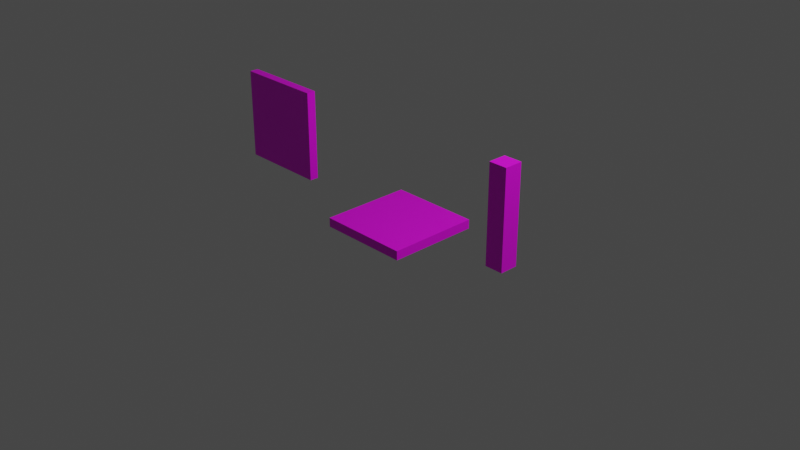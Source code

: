 # Source: tiles.blend  (saved by Blender 2.80.57; exported with 4.5.12 LTS)
import bpy
from mathutils import Matrix  # noqa: F401  (used for matrix-valued properties, if any)

bpy.ops.wm.read_factory_settings(use_empty=True)
scene = bpy.context.scene
scene.name = 'Scene'

# ---- collections
col_collection = bpy.data.collections.new('Collection'); scene.collection.children.link(col_collection)

# ---- images (referenced by path relative to the original .blend; pixels are not part of the script)
import os
ASSET_DIR = os.environ.get("B2B_ASSET_DIR", "")  # directory of the original .blend (textures are referenced by path, not embedded)
HERE = os.path.dirname(os.path.abspath(__file__))  # packed textures are extracted next to this script under _unpacked/

def load_image(name, relpath, width, height, colorspace="sRGB"):
    """Load a texture the original file referenced (path relative to the .blend, or extracted next to this script)."""
    p = next((c for c in (os.path.join(HERE, relpath), os.path.join(ASSET_DIR, relpath)) if relpath and os.path.exists(c)), "")
    if p:
        img = bpy.data.images.load(p, check_existing=True)
        img.name = name
    else:  # same state as the original file: an image datablock whose file is absent (Cycles renders it pink)
        img = bpy.data.images.new(name, width, height)
        img.source = "FILE"
        img.filepath = "//" + (relpath or name)
    img.colorspace_settings.name = colorspace
    return img
img_wood_png = load_image('wood.png', 'wood.png', 1024, 1024, 'sRGB')
img_wall_panel_png = load_image('wall_panel.png', 'wall_panel.png', 1024, 1024, 'sRGB')

# ---- materials (node trees are filled in below, after node groups)
mat_material_001 = bpy.data.materials.new('Material.001')
mat_material_001.use_transparent_shadow = False
mat_material_001.roughness = 0.25
mat_wallpanel = bpy.data.materials.new('Wallpanel')
mat_wallpanel.use_transparent_shadow = False
mat_wallpanel.roughness = 0.25
mat_material_002 = bpy.data.materials.new('Material.002')
mat_material_002.use_transparent_shadow = False
mat_material_002.roughness = 0.25

# ---- material node trees
mat_material_001.use_nodes = True; mat_material_001.node_tree.nodes.clear()
_N = mat_material_001.node_tree.nodes; _L = mat_material_001.node_tree.links
n0 = _N.new('ShaderNodeOutputMaterial'); n0.name = 'Material Output'; n0.location = (300, 300)
n1 = _N.new('ShaderNodeBsdfPrincipled'); n1.name = 'Principled BSDF'; n1.location = (10, 300)
n1.distribution = 'GGX'
n1.subsurface_method = 'BURLEY'
n1.inputs[3].default_value = 1.45
n2 = _N.new('ShaderNodeTexImage'); n2.name = 'Image Texture'; n2.location = (-280, 280)
n2.image = img_wood_png
n2.interpolation = 'Closest'
_L.new(n1.outputs[0], n0.inputs[0])
_L.new(n2.outputs[0], n1.inputs[0])
n0.is_active_output = True
mat_wallpanel.use_nodes = True; mat_wallpanel.node_tree.nodes.clear()
_N = mat_wallpanel.node_tree.nodes; _L = mat_wallpanel.node_tree.links
n0 = _N.new('ShaderNodeOutputMaterial'); n0.name = 'Material Output'; n0.location = (300, 300)
n1 = _N.new('ShaderNodeBsdfPrincipled'); n1.name = 'Principled BSDF'; n1.location = (10, 300)
n1.distribution = 'GGX'
n1.subsurface_method = 'BURLEY'
n1.inputs[3].default_value = 1.45
n2 = _N.new('ShaderNodeTexImage'); n2.name = 'Image Texture'; n2.location = (-280, 280)
n2.image = img_wall_panel_png
n2.interpolation = 'Closest'
_L.new(n1.outputs[0], n0.inputs[0])
_L.new(n2.outputs[0], n1.inputs[0])
n0.is_active_output = True
mat_material_002.use_nodes = True; mat_material_002.node_tree.nodes.clear()
_N = mat_material_002.node_tree.nodes; _L = mat_material_002.node_tree.links
n0 = _N.new('ShaderNodeOutputMaterial'); n0.name = 'Material Output'; n0.location = (300, 300)
n1 = _N.new('ShaderNodeBsdfPrincipled'); n1.name = 'Principled BSDF'; n1.location = (10, 300)
n1.distribution = 'GGX'
n1.subsurface_method = 'BURLEY'
n1.inputs[3].default_value = 1.45
n2 = _N.new('ShaderNodeTexImage'); n2.name = 'Image Texture'; n2.location = (-280, 280)
n2.image = img_wall_panel_png
n2.interpolation = 'Closest'
_L.new(n1.outputs[0], n0.inputs[0])
_L.new(n2.outputs[0], n1.inputs[0])
n0.is_active_output = True

# ---- world
world_world = bpy.data.worlds.new('World'); scene.world = world_world
world_world.use_nodes = True; world_world.node_tree.nodes.clear()
_N = world_world.node_tree.nodes; _L = world_world.node_tree.links
n0 = _N.new('ShaderNodeOutputWorld'); n0.name = 'World Output'; n0.location = (300, 300)
n1 = _N.new('ShaderNodeBackground'); n1.name = 'Background'; n1.location = (10, 300)
n1.inputs[0].default_value = (0.05088, 0.05088, 0.05088, 1.0)
_L.new(n1.outputs[0], n0.inputs[0])
n0.is_active_output = True
world_world.color = (0.05088, 0.05088, 0.05088)
world_world.use_sun_shadow = False
world_world.sun_shadow_jitter_overblur = 0.0

# ---- cameras
cam_camera = bpy.data.cameras.new('Camera')
cam_camera.clip_end = 100.0
cam_camera.ortho_scale = 7.314
cam_camera.dof.focus_distance = 0.0
cam_camera.dof.aperture_fstop = 128.0

# ---- lights
light_light = bpy.data.lights.new('Light', 'POINT')
light_light.transmission_factor = 0.0
light_light.cutoff_distance = 30.0
light_light.energy = 1000.0
light_light.shadow_buffer_clip_start = 1.001
light_light.shadow_soft_size = 0.1
light_light.shadow_maximum_resolution = 0.006
light_light.use_absolute_resolution = True

# ---- meshes
me_cube = bpy.data.meshes.new('Cube')
me_cube.from_pydata([(0.5, -2.186e-08, -0.5), (0.5, -0.1, -0.5), (0.5, 2.186e-08, 0.5), (0.5, -0.1, 0.5), (-0.5, -2.186e-08, -0.5), (-0.5, -0.1, -0.5), (-0.5, 2.186e-08, 0.5), (-0.5, -0.1, 0.5)], [], [(0, 4, 6, 2), (3, 2, 6, 7), (7, 6, 4, 5), (5, 1, 3, 7), (1, 0, 2, 3), (5, 4, 0, 1)])
_uv = me_cube.uv_layers.new(name='UVMap')
_uv.uv.foreach_set('vector', [9.998e-05, 0.0001003, 0.9999, 9.998e-05, 0.9999, 0.9999, 0.0001001, 0.9999, 0.002953, 0.07898, 0.002953, 0.0625, 0.997, 0.0625, 0.997, 0.07898, 0.077, 0.09243, 0.077, 0.1875, 0.048, 0.1875, 0.048, 0.09243, 0.375, 0.75, 0.625, 0.75, 0.625, 1.0, 0.375, 1.0, 0.048, 0.2826, 0.048, 0.1875, 0.077, 0.1875, 0.077, 0.2826, 0.997, 0.04602, 0.997, 0.0625, 0.002953, 0.0625, 0.002953, 0.04602])
me_cube.materials.append(mat_material_001)
me_cube.use_remesh_preserve_volume = False
me_cube.use_remesh_preserve_attributes = False
me_cube.use_mirror_vertex_groups = False
me_cube.update()
me_cube_001 = bpy.data.meshes.new('Cube.001')
me_cube_001.from_pydata([(-0.5, 1.336e-08, 0.05), (-0.5, 1.0, 0.05), (-0.5, 8.99e-09, -0.05), (-0.5, 1.0, -0.05), (0.5, 1.336e-08, 0.05), (0.5, 1.0, 0.05), (0.5, 8.99e-09, -0.05), (0.5, 1.0, -0.05)], [], [(0, 1, 3, 2), (2, 3, 7, 6), (6, 7, 5, 4), (4, 5, 1, 0), (2, 6, 4, 0), (7, 3, 1, 5)])
_uv = me_cube_001.uv_layers.new(name='UVMap')
_uv.uv.foreach_set('vector', [0.02128, 0.0001, 0.02128, 0.9999, -0.02128, 0.9999, -0.02128, 9.996e-05, 0.0, 0.0, 0.0, 1.0, 1.0, 1.0, 1.0, 0.0, -0.0624, -0.0001001, -0.0624, 1.0, -9.996e-05, 1.0, -9.996e-05, -9.996e-05, 1.0, 0.0, 1.0, 1.0, 0.0, 1.0, 0.0, 0.0, 0.125, 0.5, 0.375, 0.5, 0.375, 0.75, 0.125, 0.75, 0.625, 0.1875, 0.875, 0.1875, 0.875, 0.25, 0.625, 0.25])
me_cube_001.materials.append(mat_wallpanel)
me_cube_001.use_remesh_preserve_volume = False
me_cube_001.use_remesh_preserve_attributes = False
me_cube_001.use_mirror_vertex_groups = False
me_cube_001.update()
me_cube_002 = bpy.data.meshes.new('Cube.002')
me_cube_002.from_pydata([(-0.1, 4.371e-09, 0.1), (-0.1, 1.0, 0.1), (-0.1, -4.371e-09, -0.1), (-0.1, 1.0, -0.1), (0.1, 4.371e-09, 0.1), (0.1, 1.0, 0.1), (0.1, -4.371e-09, -0.1), (0.1, 1.0, -0.1), (-0.1, 1.059, 0.1), (-0.1, 1.059, -0.1), (0.1, 1.059, -0.1), (0.1, 1.059, 0.1)], [], [(0, 1, 3, 2), (2, 3, 7, 6), (6, 7, 5, 4), (4, 5, 1, 0), (2, 6, 4, 0), (5, 7, 10, 11), (10, 9, 8, 11), (3, 1, 8, 9), (1, 5, 11, 8), (7, 3, 9, 10)])
_uv = me_cube_002.uv_layers.new(name='UVMap')
_uv.uv.foreach_set('vector', [0.4526, 0.0, 0.4526, 1.0, 0.5161, 1.0, 0.5161, 0.0, 0.4526, 0.0, 0.4526, 1.0, 0.5161, 1.0, 0.5161, 0.0, 0.5161, 0.0, 0.5161, 1.0, 0.4526, 1.0, 0.4526, 0.0, 0.5161, 0.0, 0.5161, 1.0, 0.4526, 1.0, 0.4526, 0.0, 0.4526, 1.0, 0.5161, 1.0, 0.5161, 0.0, 0.4526, 0.0, 0.6883, 0.2244, 0.757, 0.2244, 0.757, 0.2834, 0.6883, 0.2834, 0.7661, 0.2995, 0.7026, 0.2995, 0.7026, 0.2083, 0.7661, 0.2083, 0.757, 0.2244, 0.6883, 0.2244, 0.6883, 0.2834, 0.757, 0.2834, 0.6883, 0.2244, 0.757, 0.2244, 0.757, 0.2834, 0.6883, 0.2834, 0.757, 0.2244, 0.6883, 0.2244, 0.6883, 0.2834, 0.757, 0.2834])
me_cube_002.materials.append(mat_material_002)
me_cube_002.use_remesh_preserve_volume = False
me_cube_002.use_remesh_preserve_attributes = False
me_cube_002.use_mirror_vertex_groups = False
me_cube_002.update()

# ---- objects
ob_cube = bpy.data.objects.new('Cube', me_cube)
ob_light = bpy.data.objects.new('Light', light_light)
ob_camera = bpy.data.objects.new('Camera', cam_camera)
ob_cube_001 = bpy.data.objects.new('Cube.001', me_cube_001)
ob_cube_002 = bpy.data.objects.new('Cube.002', me_cube_002)

# ---- transforms, parenting, visibility, modifiers, constraints
ob_cube.location = (0.0, 0.0, 0.0)
ob_cube.rotation_euler = (1.571, 0.0, 0.0)
ob_cube.lock_rotations_4d = False
ob_cube.empty_display_type = 'ARROWS'
ob_cube.lineart.crease_threshold = 0.0
ob_light.location = (4.076, 1.005, 5.904)
ob_light.rotation_euler = (0.6503, 0.05522, 1.866)
ob_light.lock_rotations_4d = False
ob_light.empty_display_type = 'ARROWS'
ob_light.color = (0.0, 0.0, 0.0, 0.0)
ob_light.lineart.crease_threshold = 0.0
ob_camera.location = (7.359, -6.926, 4.958)
ob_camera.rotation_euler = (1.109, 0.0, 0.8149)
ob_camera.lock_rotations_4d = False
ob_camera.empty_display_type = 'ARROWS'
ob_camera.color = (0.0, 0.0, 0.0, 0.0)
ob_camera.display_type = 'WIRE'
ob_camera.lineart.crease_threshold = 0.0
ob_cube_001.location = (-1.852, 0.0, 0.0)
ob_cube_001.rotation_euler = (1.571, 0.0, 0.0)
ob_cube_001.lineart.crease_threshold = 0.0
ob_cube_002.location = (1.38, 0.0, 0.0)
ob_cube_002.rotation_euler = (1.571, 0.0, 0.0)
ob_cube_002.lineart.crease_threshold = 0.0

# ---- collection membership
col_collection.objects.link(ob_cube)
col_collection.objects.link(ob_light)
col_collection.objects.link(ob_camera)
col_collection.objects.link(ob_cube_001)
col_collection.objects.link(ob_cube_002)

# ---- scene / render settings (as saved in the file)
scene.camera = ob_camera
scene.frame_start = 1; scene.frame_end = 250; scene.frame_set(1)
scene.render.engine = 'BLENDER_EEVEE_NEXT'
scene.cycles.use_denoising = False
scene.cycles.samples = 128
scene.cycles.sampling_pattern = 'TABULATED_SOBOL'
scene.cycles.use_adaptive_sampling = False
scene.cycles.use_light_tree = False
scene.view_settings.view_transform = 'Filmic'
bpy.context.view_layer.update()
